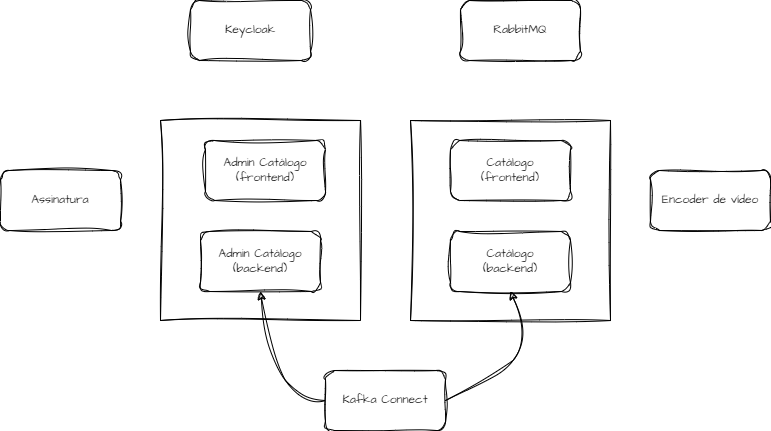

The diagram above was exported from draw.io. Its source (the exported page's mxGraphModel, read from the mxfile embedded in the PNG):
<mxGraphModel dx="1434" dy="780" grid="1" gridSize="10" guides="1" tooltips="1" connect="1" arrows="1" fold="1" page="1" pageScale="1" pageWidth="850" pageHeight="1100" math="0" shadow="0">
  <root>
    <mxCell id="0" />
    <mxCell id="1" parent="0" />
    <mxCell id="9ikUNP7Fmgj8SM2bksYV-1" value="Keycloak" style="rounded=1;whiteSpace=wrap;html=1;sketch=1;hachureGap=4;jiggle=2;curveFitting=1;fontFamily=Architects Daughter;fontSource=https%3A%2F%2Ffonts.googleapis.com%2Fcss%3Ffamily%3DArchitects%2BDaughter;" vertex="1" parent="1">
      <mxGeometry x="230" y="190" width="120" height="60" as="geometry" />
    </mxCell>
    <mxCell id="9ikUNP7Fmgj8SM2bksYV-2" value="Assinatura" style="rounded=1;whiteSpace=wrap;html=1;sketch=1;hachureGap=4;jiggle=2;curveFitting=1;fontFamily=Architects Daughter;fontSource=https%3A%2F%2Ffonts.googleapis.com%2Fcss%3Ffamily%3DArchitects%2BDaughter;" vertex="1" parent="1">
      <mxGeometry x="40" y="360" width="120" height="60" as="geometry" />
    </mxCell>
    <mxCell id="9ikUNP7Fmgj8SM2bksYV-3" value="Encoder de vídeo" style="rounded=1;whiteSpace=wrap;html=1;sketch=1;hachureGap=4;jiggle=2;curveFitting=1;fontFamily=Architects Daughter;fontSource=https%3A%2F%2Ffonts.googleapis.com%2Fcss%3Ffamily%3DArchitects%2BDaughter;" vertex="1" parent="1">
      <mxGeometry x="690" y="360" width="120" height="60" as="geometry" />
    </mxCell>
    <mxCell id="9ikUNP7Fmgj8SM2bksYV-4" value="RabbitMQ" style="rounded=1;whiteSpace=wrap;html=1;sketch=1;hachureGap=4;jiggle=2;curveFitting=1;fontFamily=Architects Daughter;fontSource=https%3A%2F%2Ffonts.googleapis.com%2Fcss%3Ffamily%3DArchitects%2BDaughter;" vertex="1" parent="1">
      <mxGeometry x="500" y="190" width="120" height="60" as="geometry" />
    </mxCell>
    <mxCell id="9ikUNP7Fmgj8SM2bksYV-5" value="Kafka Connect" style="rounded=1;whiteSpace=wrap;html=1;sketch=1;hachureGap=4;jiggle=2;curveFitting=1;fontFamily=Architects Daughter;fontSource=https%3A%2F%2Ffonts.googleapis.com%2Fcss%3Ffamily%3DArchitects%2BDaughter;" vertex="1" parent="1">
      <mxGeometry x="365" y="560" width="120" height="60" as="geometry" />
    </mxCell>
    <mxCell id="9ikUNP7Fmgj8SM2bksYV-6" value="" style="swimlane;startSize=0;sketch=1;hachureGap=4;jiggle=2;curveFitting=1;fontFamily=Architects Daughter;fontSource=https%3A%2F%2Ffonts.googleapis.com%2Fcss%3Ffamily%3DArchitects%2BDaughter;" vertex="1" parent="1">
      <mxGeometry x="200" y="310" width="200" height="200" as="geometry" />
    </mxCell>
    <mxCell id="9ikUNP7Fmgj8SM2bksYV-8" value="Admin Catálogo&lt;br&gt;(frontend)" style="rounded=1;whiteSpace=wrap;html=1;sketch=1;hachureGap=4;jiggle=2;curveFitting=1;fontFamily=Architects Daughter;fontSource=https%3A%2F%2Ffonts.googleapis.com%2Fcss%3Ffamily%3DArchitects%2BDaughter;" vertex="1" parent="9ikUNP7Fmgj8SM2bksYV-6">
      <mxGeometry x="45" y="20" width="120" height="60" as="geometry" />
    </mxCell>
    <mxCell id="9ikUNP7Fmgj8SM2bksYV-9" value="Admin Catálogo&lt;br style=&quot;font-family: &amp;quot;Segoe UI&amp;quot; !important;&quot;&gt;(backend)" style="rounded=1;whiteSpace=wrap;html=1;sketch=1;hachureGap=4;jiggle=2;curveFitting=1;fontFamily=Architects Daughter;fontSource=https%3A%2F%2Ffonts.googleapis.com%2Fcss%3Ffamily%3DArchitects%2BDaughter;" vertex="1" parent="9ikUNP7Fmgj8SM2bksYV-6">
      <mxGeometry x="40" y="111" width="120" height="60" as="geometry" />
    </mxCell>
    <mxCell id="9ikUNP7Fmgj8SM2bksYV-7" value="" style="swimlane;startSize=0;sketch=1;hachureGap=4;jiggle=2;curveFitting=1;fontFamily=Architects Daughter;fontSource=https%3A%2F%2Ffonts.googleapis.com%2Fcss%3Ffamily%3DArchitects%2BDaughter;" vertex="1" parent="1">
      <mxGeometry x="450" y="310" width="200" height="200" as="geometry" />
    </mxCell>
    <mxCell id="9ikUNP7Fmgj8SM2bksYV-10" value="Catálogo&lt;br&gt;(frontend)" style="rounded=1;whiteSpace=wrap;html=1;sketch=1;hachureGap=4;jiggle=2;curveFitting=1;fontFamily=Architects Daughter;fontSource=https%3A%2F%2Ffonts.googleapis.com%2Fcss%3Ffamily%3DArchitects%2BDaughter;" vertex="1" parent="9ikUNP7Fmgj8SM2bksYV-7">
      <mxGeometry x="40" y="20" width="120" height="60" as="geometry" />
    </mxCell>
    <mxCell id="9ikUNP7Fmgj8SM2bksYV-11" value="Catálogo&lt;br&gt;(backend)" style="rounded=1;whiteSpace=wrap;html=1;sketch=1;hachureGap=4;jiggle=2;curveFitting=1;fontFamily=Architects Daughter;fontSource=https%3A%2F%2Ffonts.googleapis.com%2Fcss%3Ffamily%3DArchitects%2BDaughter;" vertex="1" parent="9ikUNP7Fmgj8SM2bksYV-7">
      <mxGeometry x="40" y="111" width="120" height="60" as="geometry" />
    </mxCell>
    <mxCell id="9ikUNP7Fmgj8SM2bksYV-13" value="" style="curved=1;endArrow=classic;html=1;rounded=0;sketch=1;hachureGap=4;jiggle=2;curveFitting=1;fontFamily=Architects Daughter;fontSource=https%3A%2F%2Ffonts.googleapis.com%2Fcss%3Ffamily%3DArchitects%2BDaughter;entryX=0.5;entryY=1;entryDx=0;entryDy=0;exitX=1;exitY=0.5;exitDx=0;exitDy=0;" edge="1" parent="1" source="9ikUNP7Fmgj8SM2bksYV-5" target="9ikUNP7Fmgj8SM2bksYV-11">
      <mxGeometry width="50" height="50" relative="1" as="geometry">
        <mxPoint x="485" y="570" as="sourcePoint" />
        <mxPoint x="535" y="520" as="targetPoint" />
        <Array as="points">
          <mxPoint x="535" y="570" />
          <mxPoint x="570" y="530" />
        </Array>
      </mxGeometry>
    </mxCell>
    <mxCell id="9ikUNP7Fmgj8SM2bksYV-15" value="" style="curved=1;endArrow=classic;html=1;rounded=0;sketch=1;hachureGap=4;jiggle=2;curveFitting=1;fontFamily=Architects Daughter;fontSource=https%3A%2F%2Ffonts.googleapis.com%2Fcss%3Ffamily%3DArchitects%2BDaughter;entryX=0.5;entryY=1;entryDx=0;entryDy=0;exitX=0;exitY=0.5;exitDx=0;exitDy=0;" edge="1" parent="1" source="9ikUNP7Fmgj8SM2bksYV-5" target="9ikUNP7Fmgj8SM2bksYV-9">
      <mxGeometry width="50" height="50" relative="1" as="geometry">
        <mxPoint x="310" y="569" as="sourcePoint" />
        <mxPoint x="345" y="480" as="targetPoint" />
        <Array as="points">
          <mxPoint x="340" y="590" />
          <mxPoint x="310" y="550" />
        </Array>
      </mxGeometry>
    </mxCell>
  </root>
</mxGraphModel>